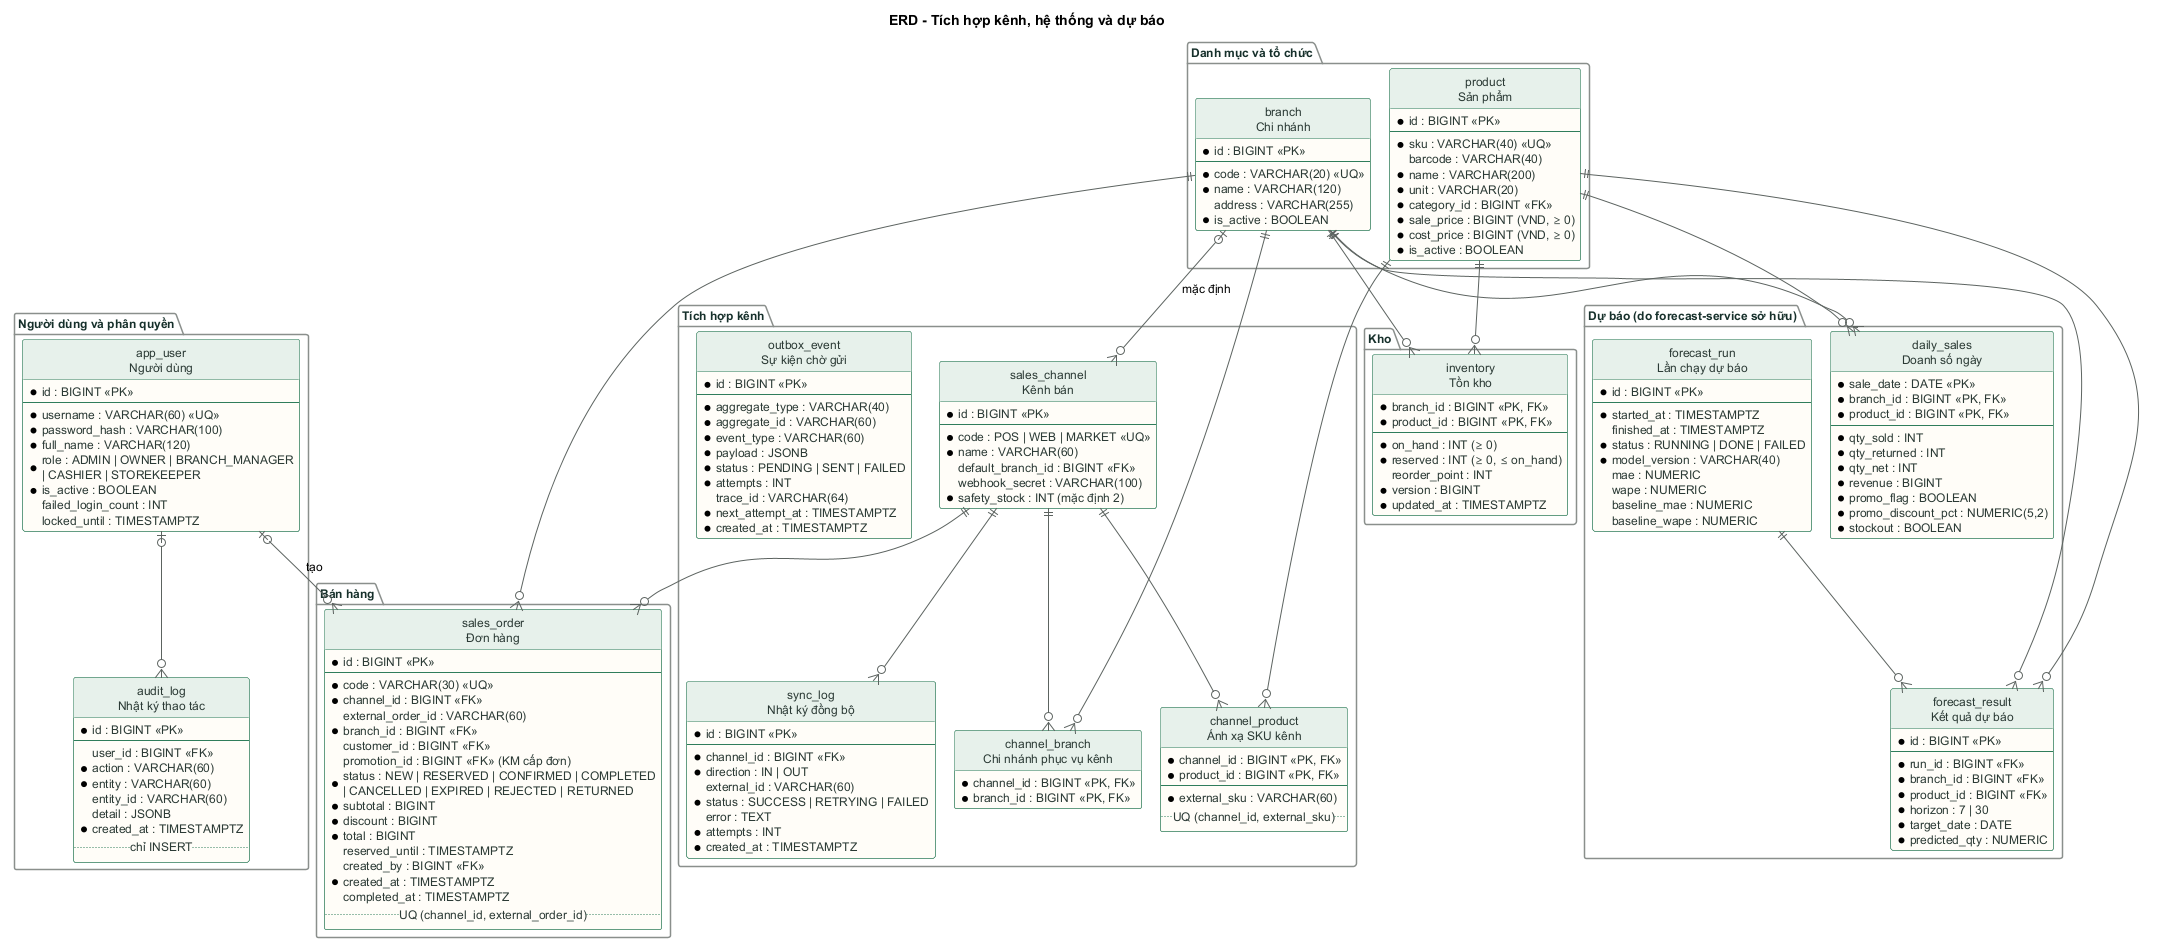

The diagram above was rendered by PlantUML. Its source (embedded in the PNG):
@startuml 03-erd-tich-hop-du-bao
!pragma layout smetana
' Toàn bộ thực thể và quan hệ của CSDL GreenMart (khớp mục 7 SRS v1.0)
' Ký hiệu: * = bắt buộc (NOT NULL), <<PK>> khóa chính, <<FK>> khóa ngoại, <<UQ>> duy nhất
' Tag: $core dùng chung, $sales bán hàng, $stock kho, $ops tích hợp/hệ thống/dự báo

skinparam defaultFontName "DejaVu Sans"
skinparam defaultFontSize 12
skinparam shadowing false
skinparam linetype ortho
skinparam ArrowColor #5C6360
skinparam class {
  BackgroundColor #FFFDF8
  BorderColor #2F7D5B
  HeaderBackgroundColor #E7F1EB
  FontColor #16302B
  AttributeFontColor #2B3A35
}
skinparam package {
  BorderColor #8A8F8C
  FontColor #16302B
}
hide circle
hide methods
hide stereotype
title ERD - Tích hợp kênh, hệ thống và dự báo

package "Danh mục và tổ chức" {
  entity "branch\nChi nhánh" as branch {
    * id : BIGINT <<PK>>
    --
    * code : VARCHAR(20) <<UQ>>
    * name : VARCHAR(120)
    address : VARCHAR(255)
    * is_active : BOOLEAN
  }
  entity "product\nSản phẩm" as product {
    * id : BIGINT <<PK>>
    --
    * sku : VARCHAR(40) <<UQ>>
    barcode : VARCHAR(40)
    * name : VARCHAR(200)
    * unit : VARCHAR(20)
    * category_id : BIGINT <<FK>>
    * sale_price : BIGINT (VND, ≥ 0)
    * cost_price : BIGINT (VND, ≥ 0)
    * is_active : BOOLEAN
  }
}
package "Người dùng và phân quyền" {
  entity "app_user\nNgười dùng" as app_user {
    * id : BIGINT <<PK>>
    --
    * username : VARCHAR(60) <<UQ>>
    * password_hash : VARCHAR(100)
    * full_name : VARCHAR(120)
    * role : ADMIN | OWNER | BRANCH_MANAGER\n| CASHIER | STOREKEEPER
    * is_active : BOOLEAN
    failed_login_count : INT
    locked_until : TIMESTAMPTZ
  }
  entity "audit_log\nNhật ký thao tác" as audit_log {
    * id : BIGINT <<PK>>
    --
    user_id : BIGINT <<FK>>
    * action : VARCHAR(60)
    * entity : VARCHAR(60)
    entity_id : VARCHAR(60)
    detail : JSONB
    * created_at : TIMESTAMPTZ
    .. chỉ INSERT ..
  }
}
package "Bán hàng" {
  entity "sales_order\nĐơn hàng" as sales_order {
    * id : BIGINT <<PK>>
    --
    * code : VARCHAR(30) <<UQ>>
    * channel_id : BIGINT <<FK>>
    external_order_id : VARCHAR(60)
    * branch_id : BIGINT <<FK>>
    customer_id : BIGINT <<FK>>
    promotion_id : BIGINT <<FK>> (KM cấp đơn)
    * status : NEW | RESERVED | CONFIRMED | COMPLETED\n| CANCELLED | EXPIRED | REJECTED | RETURNED
    * subtotal : BIGINT
    * discount : BIGINT
    * total : BIGINT
    reserved_until : TIMESTAMPTZ
    created_by : BIGINT <<FK>>
    * created_at : TIMESTAMPTZ
    completed_at : TIMESTAMPTZ
    .. UQ (channel_id, external_order_id) ..
  }
}
package "Kho" {
  entity "inventory\nTồn kho" as inventory {
    * branch_id : BIGINT <<PK, FK>>
    * product_id : BIGINT <<PK, FK>>
    --
    * on_hand : INT (≥ 0)
    * reserved : INT (≥ 0, ≤ on_hand)
    reorder_point : INT
    * version : BIGINT
    * updated_at : TIMESTAMPTZ
  }
}
package "Tích hợp kênh" {
  entity "sales_channel\nKênh bán" as channel {
    * id : BIGINT <<PK>>
    --
    * code : POS | WEB | MARKET <<UQ>>
    * name : VARCHAR(60)
    default_branch_id : BIGINT <<FK>>
    webhook_secret : VARCHAR(100)
    * safety_stock : INT (mặc định 2)
  }
  entity "channel_branch\nChi nhánh phục vụ kênh" as channel_branch {
    * channel_id : BIGINT <<PK, FK>>
    * branch_id : BIGINT <<PK, FK>>
  }
  entity "channel_product\nÁnh xạ SKU kênh" as channel_product {
    * channel_id : BIGINT <<PK, FK>>
    * product_id : BIGINT <<PK, FK>>
    --
    * external_sku : VARCHAR(60)
    .. UQ (channel_id, external_sku) ..
  }
  entity "outbox_event\nSự kiện chờ gửi" as outbox {
    * id : BIGINT <<PK>>
    --
    * aggregate_type : VARCHAR(40)
    * aggregate_id : VARCHAR(60)
    * event_type : VARCHAR(60)
    * payload : JSONB
    * status : PENDING | SENT | FAILED
    * attempts : INT
    trace_id : VARCHAR(64)
    * next_attempt_at : TIMESTAMPTZ
    * created_at : TIMESTAMPTZ
  }
  entity "sync_log\nNhật ký đồng bộ" as sync_log {
    * id : BIGINT <<PK>>
    --
    * channel_id : BIGINT <<FK>>
    * direction : IN | OUT
    external_id : VARCHAR(60)
    * status : SUCCESS | RETRYING | FAILED
    error : TEXT
    * attempts : INT
    * created_at : TIMESTAMPTZ
  }
}
package "Dự báo (do forecast-service sở hữu)" {
  entity "daily_sales\nDoanh số ngày" as daily_sales {
    * sale_date : DATE <<PK>>
    * branch_id : BIGINT <<PK, FK>>
    * product_id : BIGINT <<PK, FK>>
    --
    * qty_sold : INT
    * qty_returned : INT
    * qty_net : INT
    * revenue : BIGINT
    * promo_flag : BOOLEAN
    * promo_discount_pct : NUMERIC(5,2)
    * stockout : BOOLEAN
  }
  entity "forecast_run\nLần chạy dự báo" as forecast_run {
    * id : BIGINT <<PK>>
    --
    * started_at : TIMESTAMPTZ
    finished_at : TIMESTAMPTZ
    * status : RUNNING | DONE | FAILED
    * model_version : VARCHAR(40)
    mae : NUMERIC
    wape : NUMERIC
    baseline_mae : NUMERIC
    baseline_wape : NUMERIC
  }
  entity "forecast_result\nKết quả dự báo" as forecast_result {
    * id : BIGINT <<PK>>
    --
    * run_id : BIGINT <<FK>>
    * branch_id : BIGINT <<FK>>
    * product_id : BIGINT <<FK>>
    * horizon : 7 | 30
    * target_date : DATE
    * predicted_qty : NUMERIC
  }
}
app_user |o--o{ audit_log
branch ||--o{ sales_order
channel ||--o{ sales_order
app_user |o--o{ sales_order : tạo
branch ||--o{ inventory
product ||--o{ inventory
branch |o--o{ channel : mặc định
channel ||--o{ channel_branch
branch ||--o{ channel_branch
channel ||--o{ channel_product
product ||--o{ channel_product
channel ||--o{ sync_log
branch ||--o{ daily_sales
product ||--o{ daily_sales
forecast_run ||--o{ forecast_result
branch ||--o{ forecast_result
product ||--o{ forecast_result
@enduml